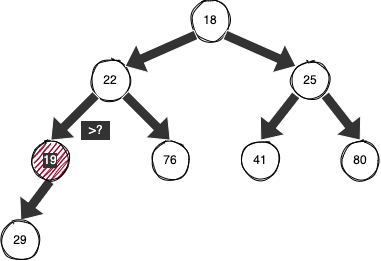

The diagram above was exported from draw.io. Its source (the exported page's mxGraphModel, read from the mxfile embedded in the PNG):
<mxGraphModel dx="418" dy="230" grid="1" gridSize="10" guides="1" tooltips="1" connect="1" arrows="1" fold="1" page="1" pageScale="1" pageWidth="827" pageHeight="1169" math="0" shadow="0">
  <root>
    <mxCell id="0" />
    <mxCell id="1" parent="0" />
    <mxCell id="2" value="18" style="ellipse;whiteSpace=wrap;html=1;aspect=fixed;strokeColor=#000000;fontColor=#000000;sketch=1;" parent="1" vertex="1">
      <mxGeometry x="200" y="300" width="40" height="40" as="geometry" />
    </mxCell>
    <mxCell id="3" value="22" style="ellipse;whiteSpace=wrap;html=1;aspect=fixed;strokeColor=#000000;fontColor=#000000;sketch=1;" parent="1" vertex="1">
      <mxGeometry x="100" y="360" width="40" height="40" as="geometry" />
    </mxCell>
    <mxCell id="4" value="25" style="ellipse;whiteSpace=wrap;html=1;aspect=fixed;strokeColor=#000000;fontColor=#000000;sketch=1;" parent="1" vertex="1">
      <mxGeometry x="300" y="360" width="40" height="40" as="geometry" />
    </mxCell>
    <mxCell id="17" style="edgeStyle=none;html=1;exitX=0.5;exitY=1;exitDx=0;exitDy=0;entryX=0.5;entryY=0;entryDx=0;entryDy=0;strokeColor=#FFFFFF;fontColor=#FFFFFF;shape=flexArrow;fillColor=#333333;" parent="1" source="5" target="15" edge="1">
      <mxGeometry relative="1" as="geometry" />
    </mxCell>
    <mxCell id="5" value="19" style="ellipse;whiteSpace=wrap;html=1;aspect=fixed;fillColor=#a20025;fontColor=#FFFFFF;strokeColor=#000000;sketch=1;labelBackgroundColor=#333333;" parent="1" vertex="1">
      <mxGeometry x="40" y="440" width="40" height="40" as="geometry" />
    </mxCell>
    <mxCell id="6" value="76" style="ellipse;whiteSpace=wrap;html=1;aspect=fixed;strokeColor=#000000;fontColor=#000000;sketch=1;" parent="1" vertex="1">
      <mxGeometry x="160" y="440" width="40" height="40" as="geometry" />
    </mxCell>
    <mxCell id="7" value="41" style="ellipse;whiteSpace=wrap;html=1;aspect=fixed;strokeColor=#000000;fontColor=#000000;sketch=1;" parent="1" vertex="1">
      <mxGeometry x="250" y="440" width="40" height="40" as="geometry" />
    </mxCell>
    <mxCell id="8" value="80" style="ellipse;whiteSpace=wrap;html=1;aspect=fixed;strokeColor=#000000;fontColor=#000000;sketch=1;" parent="1" vertex="1">
      <mxGeometry x="350" y="440" width="40" height="40" as="geometry" />
    </mxCell>
    <mxCell id="9" value="" style="endArrow=classic;html=1;exitX=0;exitY=1;exitDx=0;exitDy=0;entryX=1;entryY=0;entryDx=0;entryDy=0;strokeColor=#FFFFFF;fontColor=#FFFFFF;shape=flexArrow;fillColor=#333333;" parent="1" source="2" target="3" edge="1">
      <mxGeometry width="50" height="50" relative="1" as="geometry">
        <mxPoint x="190" y="420" as="sourcePoint" />
        <mxPoint x="240" y="370" as="targetPoint" />
      </mxGeometry>
    </mxCell>
    <mxCell id="10" value="" style="endArrow=classic;html=1;entryX=0;entryY=0;entryDx=0;entryDy=0;exitX=1;exitY=1;exitDx=0;exitDy=0;strokeColor=#FFFFFF;fontColor=#FFFFFF;shape=flexArrow;fillColor=#333333;" parent="1" source="2" target="4" edge="1">
      <mxGeometry width="50" height="50" relative="1" as="geometry">
        <mxPoint x="220" y="420" as="sourcePoint" />
        <mxPoint x="270" y="370" as="targetPoint" />
      </mxGeometry>
    </mxCell>
    <mxCell id="11" value="" style="endArrow=classic;html=1;entryX=0.5;entryY=0;entryDx=0;entryDy=0;exitX=0;exitY=1;exitDx=0;exitDy=0;strokeColor=#FFFFFF;fontColor=#FFFFFF;shape=flexArrow;fillColor=#333333;" parent="1" source="3" target="5" edge="1">
      <mxGeometry width="50" height="50" relative="1" as="geometry">
        <mxPoint x="20" y="420" as="sourcePoint" />
        <mxPoint x="70" y="370" as="targetPoint" />
      </mxGeometry>
    </mxCell>
    <mxCell id="12" value="" style="endArrow=classic;html=1;entryX=0.5;entryY=0;entryDx=0;entryDy=0;exitX=1;exitY=1;exitDx=0;exitDy=0;strokeColor=#FFFFFF;fontColor=#FFFFFF;shape=flexArrow;fillColor=#333333;" parent="1" source="3" target="6" edge="1">
      <mxGeometry width="50" height="50" relative="1" as="geometry">
        <mxPoint x="100" y="470" as="sourcePoint" />
        <mxPoint x="150" y="420" as="targetPoint" />
      </mxGeometry>
    </mxCell>
    <mxCell id="13" value="" style="endArrow=classic;html=1;entryX=0.5;entryY=0;entryDx=0;entryDy=0;exitX=0;exitY=1;exitDx=0;exitDy=0;strokeColor=#FFFFFF;fontColor=#FFFFFF;shape=flexArrow;fillColor=#333333;" parent="1" source="4" target="7" edge="1">
      <mxGeometry width="50" height="50" relative="1" as="geometry">
        <mxPoint x="190" y="430" as="sourcePoint" />
        <mxPoint x="240" y="380" as="targetPoint" />
      </mxGeometry>
    </mxCell>
    <mxCell id="14" value="" style="endArrow=classic;html=1;entryX=0.5;entryY=0;entryDx=0;entryDy=0;exitX=1;exitY=1;exitDx=0;exitDy=0;strokeColor=#FFFFFF;fontColor=#FFFFFF;shape=flexArrow;fillColor=#333333;" parent="1" source="4" target="8" edge="1">
      <mxGeometry width="50" height="50" relative="1" as="geometry">
        <mxPoint x="380" y="390" as="sourcePoint" />
        <mxPoint x="430" y="340" as="targetPoint" />
      </mxGeometry>
    </mxCell>
    <mxCell id="15" value="29" style="ellipse;whiteSpace=wrap;html=1;aspect=fixed;fontColor=#000000;sketch=1;strokeColor=#000000;" parent="1" vertex="1">
      <mxGeometry x="10" y="520" width="40" height="40" as="geometry" />
    </mxCell>
    <mxCell id="18" value="&amp;gt;?" style="text;html=1;resizable=0;autosize=1;align=center;verticalAlign=middle;points=[];fillColor=#333333;strokeColor=#FFFFFF;rounded=0;fontColor=#FFFFFF;" parent="1" vertex="1">
      <mxGeometry x="90" y="420" width="30" height="20" as="geometry" />
    </mxCell>
  </root>
</mxGraphModel>